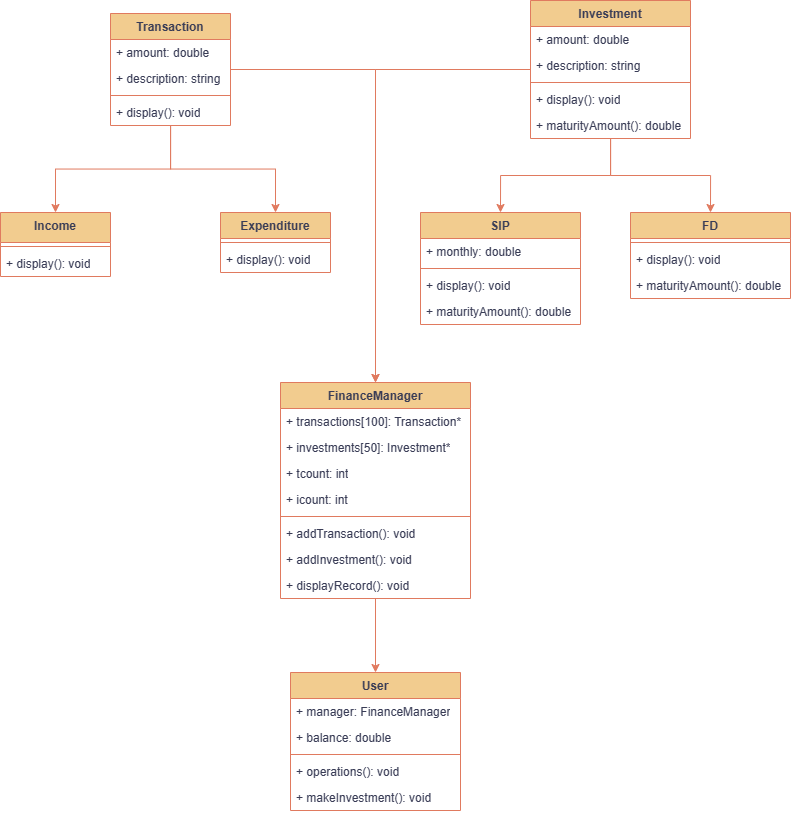

The diagram above was exported from draw.io. Its source (the exported page's mxGraphModel, read from the mxfile embedded in the PNG):
<mxGraphModel dx="1711" dy="1909" grid="1" gridSize="10" guides="1" tooltips="1" connect="1" arrows="1" fold="1" page="1" pageScale="1" pageWidth="827" pageHeight="1169" math="0" shadow="0">
  <root>
    <mxCell id="WIyWlLk6GJQsqaUBKTNV-0" />
    <mxCell id="WIyWlLk6GJQsqaUBKTNV-1" parent="WIyWlLk6GJQsqaUBKTNV-0" />
    <mxCell id="BJ9fGsOOvVmyCWyuW8PX-122" style="edgeStyle=orthogonalEdgeStyle;rounded=0;orthogonalLoop=1;jettySize=auto;html=1;strokeColor=#E07A5F;fontColor=#393C56;fillColor=#F2CC8F;" edge="1" parent="WIyWlLk6GJQsqaUBKTNV-1" source="BJ9fGsOOvVmyCWyuW8PX-73" target="BJ9fGsOOvVmyCWyuW8PX-78">
      <mxGeometry relative="1" as="geometry" />
    </mxCell>
    <mxCell id="BJ9fGsOOvVmyCWyuW8PX-123" style="edgeStyle=orthogonalEdgeStyle;rounded=0;orthogonalLoop=1;jettySize=auto;html=1;entryX=0.5;entryY=0;entryDx=0;entryDy=0;strokeColor=#E07A5F;fontColor=#393C56;fillColor=#F2CC8F;" edge="1" parent="WIyWlLk6GJQsqaUBKTNV-1" source="BJ9fGsOOvVmyCWyuW8PX-73" target="BJ9fGsOOvVmyCWyuW8PX-82">
      <mxGeometry relative="1" as="geometry" />
    </mxCell>
    <mxCell id="BJ9fGsOOvVmyCWyuW8PX-125" style="edgeStyle=orthogonalEdgeStyle;rounded=0;orthogonalLoop=1;jettySize=auto;html=1;strokeColor=#E07A5F;fontColor=#393C56;fillColor=#F2CC8F;entryX=0.5;entryY=0;entryDx=0;entryDy=0;" edge="1" parent="WIyWlLk6GJQsqaUBKTNV-1" source="BJ9fGsOOvVmyCWyuW8PX-73" target="BJ9fGsOOvVmyCWyuW8PX-104">
      <mxGeometry relative="1" as="geometry">
        <mxPoint x="380" y="260" as="targetPoint" />
      </mxGeometry>
    </mxCell>
    <mxCell id="BJ9fGsOOvVmyCWyuW8PX-73" value="Transaction" style="swimlane;fontStyle=1;align=center;verticalAlign=top;childLayout=stackLayout;horizontal=1;startSize=26;horizontalStack=0;resizeParent=1;resizeParentMax=0;resizeLast=0;collapsible=1;marginBottom=0;whiteSpace=wrap;html=1;labelBackgroundColor=none;fillColor=#F2CC8F;strokeColor=#E07A5F;fontColor=#393C56;" vertex="1" parent="WIyWlLk6GJQsqaUBKTNV-1">
      <mxGeometry x="130" y="-99" width="120" height="112" as="geometry" />
    </mxCell>
    <mxCell id="BJ9fGsOOvVmyCWyuW8PX-74" value="+ amount: double" style="text;strokeColor=none;fillColor=none;align=left;verticalAlign=top;spacingLeft=4;spacingRight=4;overflow=hidden;rotatable=0;points=[[0,0.5],[1,0.5]];portConstraint=eastwest;whiteSpace=wrap;html=1;labelBackgroundColor=none;fontColor=#393C56;" vertex="1" parent="BJ9fGsOOvVmyCWyuW8PX-73">
      <mxGeometry y="26" width="120" height="26" as="geometry" />
    </mxCell>
    <mxCell id="BJ9fGsOOvVmyCWyuW8PX-86" value="+ description: string" style="text;strokeColor=none;fillColor=none;align=left;verticalAlign=top;spacingLeft=4;spacingRight=4;overflow=hidden;rotatable=0;points=[[0,0.5],[1,0.5]];portConstraint=eastwest;whiteSpace=wrap;html=1;labelBackgroundColor=none;fontColor=#393C56;" vertex="1" parent="BJ9fGsOOvVmyCWyuW8PX-73">
      <mxGeometry y="52" width="120" height="26" as="geometry" />
    </mxCell>
    <mxCell id="BJ9fGsOOvVmyCWyuW8PX-75" value="" style="line;strokeWidth=1;fillColor=none;align=left;verticalAlign=middle;spacingTop=-1;spacingLeft=3;spacingRight=3;rotatable=0;labelPosition=right;points=[];portConstraint=eastwest;strokeColor=#E07A5F;labelBackgroundColor=none;fontColor=#393C56;" vertex="1" parent="BJ9fGsOOvVmyCWyuW8PX-73">
      <mxGeometry y="78" width="120" height="8" as="geometry" />
    </mxCell>
    <mxCell id="BJ9fGsOOvVmyCWyuW8PX-76" value="+ display(): void" style="text;strokeColor=none;fillColor=none;align=left;verticalAlign=top;spacingLeft=4;spacingRight=4;overflow=hidden;rotatable=0;points=[[0,0.5],[1,0.5]];portConstraint=eastwest;whiteSpace=wrap;html=1;labelBackgroundColor=none;fontColor=#393C56;" vertex="1" parent="BJ9fGsOOvVmyCWyuW8PX-73">
      <mxGeometry y="86" width="120" height="26" as="geometry" />
    </mxCell>
    <mxCell id="BJ9fGsOOvVmyCWyuW8PX-78" value="Income&lt;br&gt;" style="swimlane;fontStyle=1;align=center;verticalAlign=top;childLayout=stackLayout;horizontal=1;startSize=30;horizontalStack=0;resizeParent=1;resizeParentMax=0;resizeLast=0;collapsible=1;marginBottom=0;whiteSpace=wrap;html=1;labelBackgroundColor=none;fillColor=#F2CC8F;strokeColor=#E07A5F;fontColor=#393C56;" vertex="1" parent="WIyWlLk6GJQsqaUBKTNV-1">
      <mxGeometry x="20" y="100" width="110" height="64" as="geometry" />
    </mxCell>
    <mxCell id="BJ9fGsOOvVmyCWyuW8PX-80" value="" style="line;strokeWidth=1;fillColor=none;align=left;verticalAlign=middle;spacingTop=-1;spacingLeft=3;spacingRight=3;rotatable=0;labelPosition=right;points=[];portConstraint=eastwest;strokeColor=#E07A5F;labelBackgroundColor=none;fontColor=#393C56;" vertex="1" parent="BJ9fGsOOvVmyCWyuW8PX-78">
      <mxGeometry y="30" width="110" height="8" as="geometry" />
    </mxCell>
    <mxCell id="BJ9fGsOOvVmyCWyuW8PX-81" value="+ display(): void" style="text;strokeColor=none;fillColor=none;align=left;verticalAlign=top;spacingLeft=4;spacingRight=4;overflow=hidden;rotatable=0;points=[[0,0.5],[1,0.5]];portConstraint=eastwest;whiteSpace=wrap;html=1;labelBackgroundColor=none;fontColor=#393C56;" vertex="1" parent="BJ9fGsOOvVmyCWyuW8PX-78">
      <mxGeometry y="38" width="110" height="26" as="geometry" />
    </mxCell>
    <mxCell id="BJ9fGsOOvVmyCWyuW8PX-82" value="Expenditure&lt;br&gt;" style="swimlane;fontStyle=1;align=center;verticalAlign=top;childLayout=stackLayout;horizontal=1;startSize=26;horizontalStack=0;resizeParent=1;resizeParentMax=0;resizeLast=0;collapsible=1;marginBottom=0;whiteSpace=wrap;html=1;labelBackgroundColor=none;fillColor=#F2CC8F;strokeColor=#E07A5F;fontColor=#393C56;" vertex="1" parent="WIyWlLk6GJQsqaUBKTNV-1">
      <mxGeometry x="240" y="100" width="110" height="60" as="geometry" />
    </mxCell>
    <mxCell id="BJ9fGsOOvVmyCWyuW8PX-83" value="" style="line;strokeWidth=1;fillColor=none;align=left;verticalAlign=middle;spacingTop=-1;spacingLeft=3;spacingRight=3;rotatable=0;labelPosition=right;points=[];portConstraint=eastwest;strokeColor=#E07A5F;labelBackgroundColor=none;fontColor=#393C56;" vertex="1" parent="BJ9fGsOOvVmyCWyuW8PX-82">
      <mxGeometry y="26" width="110" height="8" as="geometry" />
    </mxCell>
    <mxCell id="BJ9fGsOOvVmyCWyuW8PX-84" value="+ display(): void" style="text;strokeColor=none;fillColor=none;align=left;verticalAlign=top;spacingLeft=4;spacingRight=4;overflow=hidden;rotatable=0;points=[[0,0.5],[1,0.5]];portConstraint=eastwest;whiteSpace=wrap;html=1;labelBackgroundColor=none;fontColor=#393C56;" vertex="1" parent="BJ9fGsOOvVmyCWyuW8PX-82">
      <mxGeometry y="34" width="110" height="26" as="geometry" />
    </mxCell>
    <mxCell id="BJ9fGsOOvVmyCWyuW8PX-126" style="edgeStyle=orthogonalEdgeStyle;rounded=0;orthogonalLoop=1;jettySize=auto;html=1;entryX=0.5;entryY=0;entryDx=0;entryDy=0;strokeColor=#E07A5F;fontColor=#393C56;fillColor=#F2CC8F;" edge="1" parent="WIyWlLk6GJQsqaUBKTNV-1" source="BJ9fGsOOvVmyCWyuW8PX-87" target="BJ9fGsOOvVmyCWyuW8PX-104">
      <mxGeometry relative="1" as="geometry" />
    </mxCell>
    <mxCell id="BJ9fGsOOvVmyCWyuW8PX-127" style="edgeStyle=orthogonalEdgeStyle;rounded=0;orthogonalLoop=1;jettySize=auto;html=1;entryX=0.5;entryY=0;entryDx=0;entryDy=0;strokeColor=#E07A5F;fontColor=#393C56;fillColor=#F2CC8F;" edge="1" parent="WIyWlLk6GJQsqaUBKTNV-1" source="BJ9fGsOOvVmyCWyuW8PX-87" target="BJ9fGsOOvVmyCWyuW8PX-93">
      <mxGeometry relative="1" as="geometry" />
    </mxCell>
    <mxCell id="BJ9fGsOOvVmyCWyuW8PX-128" style="edgeStyle=orthogonalEdgeStyle;rounded=0;orthogonalLoop=1;jettySize=auto;html=1;entryX=0.5;entryY=0;entryDx=0;entryDy=0;strokeColor=#E07A5F;fontColor=#393C56;fillColor=#F2CC8F;" edge="1" parent="WIyWlLk6GJQsqaUBKTNV-1" source="BJ9fGsOOvVmyCWyuW8PX-87" target="BJ9fGsOOvVmyCWyuW8PX-99">
      <mxGeometry relative="1" as="geometry" />
    </mxCell>
    <mxCell id="BJ9fGsOOvVmyCWyuW8PX-87" value="Investment" style="swimlane;fontStyle=1;align=center;verticalAlign=top;childLayout=stackLayout;horizontal=1;startSize=26;horizontalStack=0;resizeParent=1;resizeParentMax=0;resizeLast=0;collapsible=1;marginBottom=0;whiteSpace=wrap;html=1;labelBackgroundColor=none;fillColor=#F2CC8F;strokeColor=#E07A5F;fontColor=#393C56;" vertex="1" parent="WIyWlLk6GJQsqaUBKTNV-1">
      <mxGeometry x="550" y="-112" width="160" height="138" as="geometry" />
    </mxCell>
    <mxCell id="BJ9fGsOOvVmyCWyuW8PX-88" value="+ amount: double" style="text;strokeColor=none;fillColor=none;align=left;verticalAlign=top;spacingLeft=4;spacingRight=4;overflow=hidden;rotatable=0;points=[[0,0.5],[1,0.5]];portConstraint=eastwest;whiteSpace=wrap;html=1;labelBackgroundColor=none;fontColor=#393C56;" vertex="1" parent="BJ9fGsOOvVmyCWyuW8PX-87">
      <mxGeometry y="26" width="160" height="26" as="geometry" />
    </mxCell>
    <mxCell id="BJ9fGsOOvVmyCWyuW8PX-89" value="+ description: string" style="text;strokeColor=none;fillColor=none;align=left;verticalAlign=top;spacingLeft=4;spacingRight=4;overflow=hidden;rotatable=0;points=[[0,0.5],[1,0.5]];portConstraint=eastwest;whiteSpace=wrap;html=1;labelBackgroundColor=none;fontColor=#393C56;" vertex="1" parent="BJ9fGsOOvVmyCWyuW8PX-87">
      <mxGeometry y="52" width="160" height="26" as="geometry" />
    </mxCell>
    <mxCell id="BJ9fGsOOvVmyCWyuW8PX-90" value="" style="line;strokeWidth=1;fillColor=none;align=left;verticalAlign=middle;spacingTop=-1;spacingLeft=3;spacingRight=3;rotatable=0;labelPosition=right;points=[];portConstraint=eastwest;strokeColor=#E07A5F;labelBackgroundColor=none;fontColor=#393C56;" vertex="1" parent="BJ9fGsOOvVmyCWyuW8PX-87">
      <mxGeometry y="78" width="160" height="8" as="geometry" />
    </mxCell>
    <mxCell id="BJ9fGsOOvVmyCWyuW8PX-91" value="+ display(): void" style="text;strokeColor=none;fillColor=none;align=left;verticalAlign=top;spacingLeft=4;spacingRight=4;overflow=hidden;rotatable=0;points=[[0,0.5],[1,0.5]];portConstraint=eastwest;whiteSpace=wrap;html=1;labelBackgroundColor=none;fontColor=#393C56;" vertex="1" parent="BJ9fGsOOvVmyCWyuW8PX-87">
      <mxGeometry y="86" width="160" height="26" as="geometry" />
    </mxCell>
    <mxCell id="BJ9fGsOOvVmyCWyuW8PX-92" value="+ maturityAmount(): double" style="text;strokeColor=none;fillColor=none;align=left;verticalAlign=top;spacingLeft=4;spacingRight=4;overflow=hidden;rotatable=0;points=[[0,0.5],[1,0.5]];portConstraint=eastwest;whiteSpace=wrap;html=1;labelBackgroundColor=none;fontColor=#393C56;" vertex="1" parent="BJ9fGsOOvVmyCWyuW8PX-87">
      <mxGeometry y="112" width="160" height="26" as="geometry" />
    </mxCell>
    <mxCell id="BJ9fGsOOvVmyCWyuW8PX-93" value="SIP" style="swimlane;fontStyle=1;align=center;verticalAlign=top;childLayout=stackLayout;horizontal=1;startSize=26;horizontalStack=0;resizeParent=1;resizeParentMax=0;resizeLast=0;collapsible=1;marginBottom=0;whiteSpace=wrap;html=1;labelBackgroundColor=none;fillColor=#F2CC8F;strokeColor=#E07A5F;fontColor=#393C56;" vertex="1" parent="WIyWlLk6GJQsqaUBKTNV-1">
      <mxGeometry x="440" y="100" width="160" height="112" as="geometry" />
    </mxCell>
    <mxCell id="BJ9fGsOOvVmyCWyuW8PX-95" value="+ monthly: double" style="text;strokeColor=none;fillColor=none;align=left;verticalAlign=top;spacingLeft=4;spacingRight=4;overflow=hidden;rotatable=0;points=[[0,0.5],[1,0.5]];portConstraint=eastwest;whiteSpace=wrap;html=1;labelBackgroundColor=none;fontColor=#393C56;" vertex="1" parent="BJ9fGsOOvVmyCWyuW8PX-93">
      <mxGeometry y="26" width="160" height="26" as="geometry" />
    </mxCell>
    <mxCell id="BJ9fGsOOvVmyCWyuW8PX-96" value="" style="line;strokeWidth=1;fillColor=none;align=left;verticalAlign=middle;spacingTop=-1;spacingLeft=3;spacingRight=3;rotatable=0;labelPosition=right;points=[];portConstraint=eastwest;strokeColor=#E07A5F;labelBackgroundColor=none;fontColor=#393C56;" vertex="1" parent="BJ9fGsOOvVmyCWyuW8PX-93">
      <mxGeometry y="52" width="160" height="8" as="geometry" />
    </mxCell>
    <mxCell id="BJ9fGsOOvVmyCWyuW8PX-97" value="+ display(): void" style="text;strokeColor=none;fillColor=none;align=left;verticalAlign=top;spacingLeft=4;spacingRight=4;overflow=hidden;rotatable=0;points=[[0,0.5],[1,0.5]];portConstraint=eastwest;whiteSpace=wrap;html=1;labelBackgroundColor=none;fontColor=#393C56;" vertex="1" parent="BJ9fGsOOvVmyCWyuW8PX-93">
      <mxGeometry y="60" width="160" height="26" as="geometry" />
    </mxCell>
    <mxCell id="BJ9fGsOOvVmyCWyuW8PX-98" value="+ maturityAmount(): double" style="text;strokeColor=none;fillColor=none;align=left;verticalAlign=top;spacingLeft=4;spacingRight=4;overflow=hidden;rotatable=0;points=[[0,0.5],[1,0.5]];portConstraint=eastwest;whiteSpace=wrap;html=1;labelBackgroundColor=none;fontColor=#393C56;" vertex="1" parent="BJ9fGsOOvVmyCWyuW8PX-93">
      <mxGeometry y="86" width="160" height="26" as="geometry" />
    </mxCell>
    <mxCell id="BJ9fGsOOvVmyCWyuW8PX-99" value="FD" style="swimlane;fontStyle=1;align=center;verticalAlign=top;childLayout=stackLayout;horizontal=1;startSize=26;horizontalStack=0;resizeParent=1;resizeParentMax=0;resizeLast=0;collapsible=1;marginBottom=0;whiteSpace=wrap;html=1;labelBackgroundColor=none;fillColor=#F2CC8F;strokeColor=#E07A5F;fontColor=#393C56;" vertex="1" parent="WIyWlLk6GJQsqaUBKTNV-1">
      <mxGeometry x="650" y="100" width="160" height="86" as="geometry" />
    </mxCell>
    <mxCell id="BJ9fGsOOvVmyCWyuW8PX-101" value="" style="line;strokeWidth=1;fillColor=none;align=left;verticalAlign=middle;spacingTop=-1;spacingLeft=3;spacingRight=3;rotatable=0;labelPosition=right;points=[];portConstraint=eastwest;strokeColor=#E07A5F;labelBackgroundColor=none;fontColor=#393C56;" vertex="1" parent="BJ9fGsOOvVmyCWyuW8PX-99">
      <mxGeometry y="26" width="160" height="8" as="geometry" />
    </mxCell>
    <mxCell id="BJ9fGsOOvVmyCWyuW8PX-102" value="+ display(): void" style="text;strokeColor=none;fillColor=none;align=left;verticalAlign=top;spacingLeft=4;spacingRight=4;overflow=hidden;rotatable=0;points=[[0,0.5],[1,0.5]];portConstraint=eastwest;whiteSpace=wrap;html=1;labelBackgroundColor=none;fontColor=#393C56;" vertex="1" parent="BJ9fGsOOvVmyCWyuW8PX-99">
      <mxGeometry y="34" width="160" height="26" as="geometry" />
    </mxCell>
    <mxCell id="BJ9fGsOOvVmyCWyuW8PX-103" value="+ maturityAmount(): double" style="text;strokeColor=none;fillColor=none;align=left;verticalAlign=top;spacingLeft=4;spacingRight=4;overflow=hidden;rotatable=0;points=[[0,0.5],[1,0.5]];portConstraint=eastwest;whiteSpace=wrap;html=1;labelBackgroundColor=none;fontColor=#393C56;" vertex="1" parent="BJ9fGsOOvVmyCWyuW8PX-99">
      <mxGeometry y="60" width="160" height="26" as="geometry" />
    </mxCell>
    <mxCell id="BJ9fGsOOvVmyCWyuW8PX-129" style="edgeStyle=orthogonalEdgeStyle;rounded=0;orthogonalLoop=1;jettySize=auto;html=1;entryX=0.5;entryY=0;entryDx=0;entryDy=0;strokeColor=#E07A5F;fontColor=#393C56;fillColor=#F2CC8F;" edge="1" parent="WIyWlLk6GJQsqaUBKTNV-1" source="BJ9fGsOOvVmyCWyuW8PX-104" target="BJ9fGsOOvVmyCWyuW8PX-113">
      <mxGeometry relative="1" as="geometry" />
    </mxCell>
    <mxCell id="BJ9fGsOOvVmyCWyuW8PX-104" value="FinanceManager" style="swimlane;fontStyle=1;align=center;verticalAlign=top;childLayout=stackLayout;horizontal=1;startSize=26;horizontalStack=0;resizeParent=1;resizeParentMax=0;resizeLast=0;collapsible=1;marginBottom=0;whiteSpace=wrap;html=1;labelBackgroundColor=none;fillColor=#F2CC8F;strokeColor=#E07A5F;fontColor=#393C56;" vertex="1" parent="WIyWlLk6GJQsqaUBKTNV-1">
      <mxGeometry x="300" y="270" width="190" height="216" as="geometry" />
    </mxCell>
    <mxCell id="BJ9fGsOOvVmyCWyuW8PX-105" value="+ transactions[100]: Transaction*" style="text;strokeColor=none;fillColor=none;align=left;verticalAlign=top;spacingLeft=4;spacingRight=4;overflow=hidden;rotatable=0;points=[[0,0.5],[1,0.5]];portConstraint=eastwest;whiteSpace=wrap;html=1;labelBackgroundColor=none;fontColor=#393C56;" vertex="1" parent="BJ9fGsOOvVmyCWyuW8PX-104">
      <mxGeometry y="26" width="190" height="26" as="geometry" />
    </mxCell>
    <mxCell id="BJ9fGsOOvVmyCWyuW8PX-106" value="+ investments[50]: Investment*" style="text;strokeColor=none;fillColor=none;align=left;verticalAlign=top;spacingLeft=4;spacingRight=4;overflow=hidden;rotatable=0;points=[[0,0.5],[1,0.5]];portConstraint=eastwest;whiteSpace=wrap;html=1;labelBackgroundColor=none;fontColor=#393C56;" vertex="1" parent="BJ9fGsOOvVmyCWyuW8PX-104">
      <mxGeometry y="52" width="190" height="26" as="geometry" />
    </mxCell>
    <mxCell id="BJ9fGsOOvVmyCWyuW8PX-110" value="+ tcount: int" style="text;strokeColor=none;fillColor=none;align=left;verticalAlign=top;spacingLeft=4;spacingRight=4;overflow=hidden;rotatable=0;points=[[0,0.5],[1,0.5]];portConstraint=eastwest;whiteSpace=wrap;html=1;labelBackgroundColor=none;fontColor=#393C56;" vertex="1" parent="BJ9fGsOOvVmyCWyuW8PX-104">
      <mxGeometry y="78" width="190" height="26" as="geometry" />
    </mxCell>
    <mxCell id="BJ9fGsOOvVmyCWyuW8PX-111" value="+ icount: int" style="text;strokeColor=none;fillColor=none;align=left;verticalAlign=top;spacingLeft=4;spacingRight=4;overflow=hidden;rotatable=0;points=[[0,0.5],[1,0.5]];portConstraint=eastwest;whiteSpace=wrap;html=1;labelBackgroundColor=none;fontColor=#393C56;" vertex="1" parent="BJ9fGsOOvVmyCWyuW8PX-104">
      <mxGeometry y="104" width="190" height="26" as="geometry" />
    </mxCell>
    <mxCell id="BJ9fGsOOvVmyCWyuW8PX-107" value="" style="line;strokeWidth=1;fillColor=none;align=left;verticalAlign=middle;spacingTop=-1;spacingLeft=3;spacingRight=3;rotatable=0;labelPosition=right;points=[];portConstraint=eastwest;strokeColor=#E07A5F;labelBackgroundColor=none;fontColor=#393C56;" vertex="1" parent="BJ9fGsOOvVmyCWyuW8PX-104">
      <mxGeometry y="130" width="190" height="8" as="geometry" />
    </mxCell>
    <mxCell id="BJ9fGsOOvVmyCWyuW8PX-108" value="+ addTransaction(): void" style="text;strokeColor=none;fillColor=none;align=left;verticalAlign=top;spacingLeft=4;spacingRight=4;overflow=hidden;rotatable=0;points=[[0,0.5],[1,0.5]];portConstraint=eastwest;whiteSpace=wrap;html=1;labelBackgroundColor=none;fontColor=#393C56;" vertex="1" parent="BJ9fGsOOvVmyCWyuW8PX-104">
      <mxGeometry y="138" width="190" height="26" as="geometry" />
    </mxCell>
    <mxCell id="BJ9fGsOOvVmyCWyuW8PX-109" value="+ addInvestment(): void" style="text;strokeColor=none;fillColor=none;align=left;verticalAlign=top;spacingLeft=4;spacingRight=4;overflow=hidden;rotatable=0;points=[[0,0.5],[1,0.5]];portConstraint=eastwest;whiteSpace=wrap;html=1;labelBackgroundColor=none;fontColor=#393C56;" vertex="1" parent="BJ9fGsOOvVmyCWyuW8PX-104">
      <mxGeometry y="164" width="190" height="26" as="geometry" />
    </mxCell>
    <mxCell id="BJ9fGsOOvVmyCWyuW8PX-112" value="+ displayRecord(): void" style="text;strokeColor=none;fillColor=none;align=left;verticalAlign=top;spacingLeft=4;spacingRight=4;overflow=hidden;rotatable=0;points=[[0,0.5],[1,0.5]];portConstraint=eastwest;whiteSpace=wrap;html=1;labelBackgroundColor=none;fontColor=#393C56;" vertex="1" parent="BJ9fGsOOvVmyCWyuW8PX-104">
      <mxGeometry y="190" width="190" height="26" as="geometry" />
    </mxCell>
    <mxCell id="BJ9fGsOOvVmyCWyuW8PX-113" value="User&lt;br&gt;" style="swimlane;fontStyle=1;align=center;verticalAlign=top;childLayout=stackLayout;horizontal=1;startSize=26;horizontalStack=0;resizeParent=1;resizeParentMax=0;resizeLast=0;collapsible=1;marginBottom=0;whiteSpace=wrap;html=1;labelBackgroundColor=none;fillColor=#F2CC8F;strokeColor=#E07A5F;fontColor=#393C56;" vertex="1" parent="WIyWlLk6GJQsqaUBKTNV-1">
      <mxGeometry x="310" y="560" width="170" height="138" as="geometry" />
    </mxCell>
    <mxCell id="BJ9fGsOOvVmyCWyuW8PX-114" value="+ manager: FinanceManager" style="text;strokeColor=none;fillColor=none;align=left;verticalAlign=top;spacingLeft=4;spacingRight=4;overflow=hidden;rotatable=0;points=[[0,0.5],[1,0.5]];portConstraint=eastwest;whiteSpace=wrap;html=1;labelBackgroundColor=none;fontColor=#393C56;" vertex="1" parent="BJ9fGsOOvVmyCWyuW8PX-113">
      <mxGeometry y="26" width="170" height="26" as="geometry" />
    </mxCell>
    <mxCell id="BJ9fGsOOvVmyCWyuW8PX-115" value="+ balance: double" style="text;strokeColor=none;fillColor=none;align=left;verticalAlign=top;spacingLeft=4;spacingRight=4;overflow=hidden;rotatable=0;points=[[0,0.5],[1,0.5]];portConstraint=eastwest;whiteSpace=wrap;html=1;labelBackgroundColor=none;fontColor=#393C56;" vertex="1" parent="BJ9fGsOOvVmyCWyuW8PX-113">
      <mxGeometry y="52" width="170" height="26" as="geometry" />
    </mxCell>
    <mxCell id="BJ9fGsOOvVmyCWyuW8PX-118" value="" style="line;strokeWidth=1;fillColor=none;align=left;verticalAlign=middle;spacingTop=-1;spacingLeft=3;spacingRight=3;rotatable=0;labelPosition=right;points=[];portConstraint=eastwest;strokeColor=#E07A5F;labelBackgroundColor=none;fontColor=#393C56;" vertex="1" parent="BJ9fGsOOvVmyCWyuW8PX-113">
      <mxGeometry y="78" width="170" height="8" as="geometry" />
    </mxCell>
    <mxCell id="BJ9fGsOOvVmyCWyuW8PX-119" value="+ operations(): void" style="text;strokeColor=none;fillColor=none;align=left;verticalAlign=top;spacingLeft=4;spacingRight=4;overflow=hidden;rotatable=0;points=[[0,0.5],[1,0.5]];portConstraint=eastwest;whiteSpace=wrap;html=1;labelBackgroundColor=none;fontColor=#393C56;" vertex="1" parent="BJ9fGsOOvVmyCWyuW8PX-113">
      <mxGeometry y="86" width="170" height="26" as="geometry" />
    </mxCell>
    <mxCell id="BJ9fGsOOvVmyCWyuW8PX-120" value="+ makeInvestment(): void" style="text;strokeColor=none;fillColor=none;align=left;verticalAlign=top;spacingLeft=4;spacingRight=4;overflow=hidden;rotatable=0;points=[[0,0.5],[1,0.5]];portConstraint=eastwest;whiteSpace=wrap;html=1;labelBackgroundColor=none;fontColor=#393C56;" vertex="1" parent="BJ9fGsOOvVmyCWyuW8PX-113">
      <mxGeometry y="112" width="170" height="26" as="geometry" />
    </mxCell>
  </root>
</mxGraphModel>